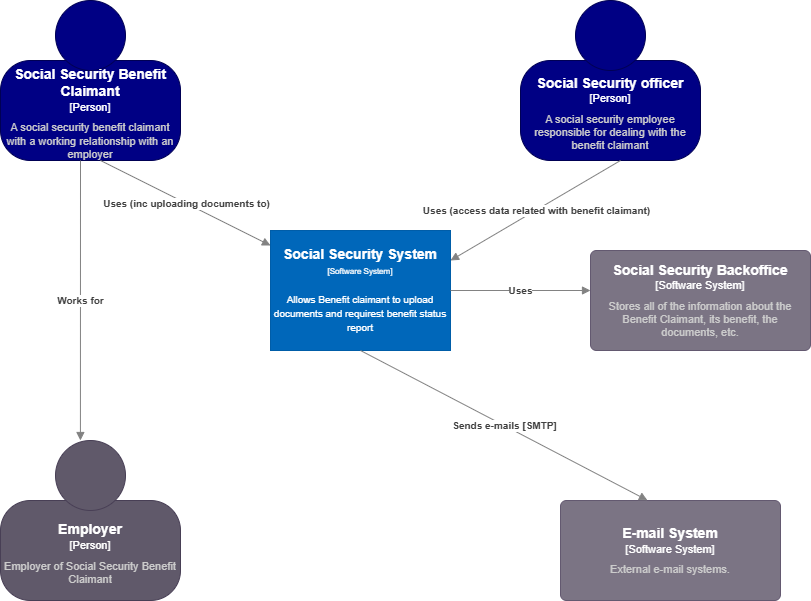

The diagram above was exported from draw.io. Its source (the exported page's mxGraphModel, read from the mxfile embedded in the PNG):
<mxGraphModel dx="1486" dy="918" grid="1" gridSize="10" guides="1" tooltips="1" connect="1" arrows="1" fold="1" page="1" pageScale="1" pageWidth="1169" pageHeight="827" math="0" shadow="0">
  <root>
    <mxCell id="0" />
    <mxCell id="1" parent="0" />
    <object label="&lt;div&gt;&lt;span style=&quot;font-size: 14px&quot;&gt;&lt;b&gt;%name%&lt;/b&gt;&lt;/span&gt;&lt;/div&gt;&lt;div&gt;&lt;span style=&quot;font-size: 8px&quot;&gt;[Software System]&lt;/span&gt;&lt;/div&gt;&lt;div&gt;&lt;span style=&quot;font-size: 8px&quot;&gt;&lt;br&gt;&lt;/span&gt;&lt;/div&gt;&lt;div&gt;&lt;font size=&quot;1&quot;&gt;%description%&lt;/font&gt;&lt;/div&gt;" placeholders="1" name="Social Security System" description="Allows Benefit claimant to upload documents and requirest benefit status report" id="VeUO8Z_Y1uuiud5LfWSS-1">
      <mxCell style="rounded=0;whiteSpace=wrap;html=1;fillColor=#0067BA;fontColor=#FFFFFF;strokeColor=#005DA8;resizable=0;rotatable=0;metaEdit=1;" parent="1" vertex="1">
        <mxGeometry x="470" y="320" width="180" height="120" as="geometry" />
      </mxCell>
    </object>
    <object label="&lt;font style=&quot;font-size: 14px&quot;&gt;&lt;b&gt;%A_NAME%&lt;/b&gt;&lt;/font&gt;&lt;br&gt;&lt;div&gt;&lt;font style=&quot;font-size: 11px&quot;&gt;[Person]&lt;/font&gt;&lt;/div&gt;&lt;div style=&quot;font-size: 6px&quot;&gt;&lt;br&gt;&lt;/div&gt;&lt;div style=&quot;font-size: 11px&quot;&gt;&lt;font color=&quot;#CCCCCC&quot;&gt;%B_DESCRIPTION%&lt;/font&gt;&lt;/div&gt;" A_NAME="Social Security Benefit Claimant" B_DESCRIPTION="A social security benefit claimant with a working relationship with an employer" placeholders="1" id="FLzrI5u8AWRQd4r4UTp0-1">
      <mxCell style="shape=stencil(tZTdboMwDIWfJpdFIVnHbiu6vUca3GEVEpRk6s/TL+BULVpTTWorceNz4OM42DBZ+1YNwAQ3qgcm10yI9qhtv9BviwGctyYq0W7JK9851ftUf6Ra+QF0IHGLB2hI9sHZHeyxCQmApgWHYXTlJ+OreM94yVpbYyIBrfEz58qPMIUmPssPBOPFkl5zTDVVMTf2EMCljKQy8fV/8BxbVM8Cl68C80LMz6J8Hvll4OoBsqyjkhsaWW+U3n07+2Oam3kmx40Tm/nmuTk/7wE/z73THk9pcyS/fwpb7DraiFxDmdjxUevgTj/QdTh4uHSzvLkZqZtq3kz1cOw/6SaVfi2T8As=);whiteSpace=wrap;html=1;rounded=1;fontColor=#ffffff;strokeColor=#000054;fillColor=#000084;spacing=5;spacingTop=65;arcSize=30;metaEdit=1;allowArrows=0;expand=0;recursiveResize=0;rotatable=0;resizable=0;" parent="1" vertex="1">
        <mxGeometry x="199.99999999999997" y="90" width="180" height="160" as="geometry" />
      </mxCell>
    </object>
    <object label="&lt;font style=&quot;font-size: 14px&quot;&gt;&lt;b&gt;%A_NAME%&lt;/b&gt;&lt;/font&gt;&lt;br&gt;&lt;div&gt;&lt;font style=&quot;font-size: 11px&quot;&gt;[Person]&lt;/font&gt;&lt;/div&gt;&lt;div style=&quot;font-size: 6px&quot;&gt;&lt;br&gt;&lt;/div&gt;&lt;div style=&quot;font-size: 11px&quot;&gt;&lt;font color=&quot;#CCCCCC&quot;&gt;%B_DESCRIPTION%&lt;/font&gt;&lt;/div&gt;" A_NAME="Employer" B_DESCRIPTION="Employer of Social Security Benefit Claimant" placeholders="1" id="FLzrI5u8AWRQd4r4UTp0-2">
      <mxCell style="shape=stencil(tZTdboMwDIWfJpdFIVnHbiu6vUca3GEVEpRk6s/TL+BULVpTTWorceNz4OM42DBZ+1YNwAQ3qgcm10yI9qhtv9BviwGctyYq0W7JK9851ftUf6Ra+QF0IHGLB2hI9sHZHeyxCQmApgWHYXTlJ+OreM94yVpbYyIBrfEz58qPMIUmPssPBOPFkl5zTDVVMTf2EMCljKQy8fV/8BxbVM8Cl68C80LMz6J8Hvll4OoBsqyjkhsaWW+U3n07+2Oam3kmx40Tm/nmuTk/7wE/z73THk9pcyS/fwpb7DraiFxDmdjxUevgTj/QdTh4uHSzvLkZqZtq3kz1cOw/6SaVfi2T8As=);whiteSpace=wrap;html=1;rounded=1;fontColor=#ffffff;strokeColor=#483F55;fillColor=#60596A;spacing=5;spacingTop=65;arcSize=30;allowArrows=0;recursiveResize=0;expand=0;metaEdit=1;resizable=0;rotatable=0;" parent="1" vertex="1">
        <mxGeometry x="200" y="530" width="180" height="160" as="geometry" />
      </mxCell>
    </object>
    <object label="&lt;font style=&quot;font-size: 14px&quot;&gt;&lt;b&gt;%A_NAME%&lt;/b&gt;&lt;/font&gt;&lt;br&gt;&lt;div&gt;&lt;font style=&quot;font-size: 11px&quot;&gt;[Person]&lt;/font&gt;&lt;/div&gt;&lt;div style=&quot;font-size: 6px&quot;&gt;&lt;br&gt;&lt;/div&gt;&lt;div style=&quot;font-size: 11px&quot;&gt;&lt;font color=&quot;#CCCCCC&quot;&gt;%B_DESCRIPTION%&lt;/font&gt;&lt;/div&gt;" A_NAME="Social Security officer" B_DESCRIPTION="A social security employee responsible for dealing with the benefit claimant" placeholders="1" id="FLzrI5u8AWRQd4r4UTp0-3">
      <mxCell style="shape=stencil(tZTdboMwDIWfJpdFIVnHbiu6vUca3GEVEpRk6s/TL+BULVpTTWorceNz4OM42DBZ+1YNwAQ3qgcm10yI9qhtv9BviwGctyYq0W7JK9851ftUf6Ra+QF0IHGLB2hI9sHZHeyxCQmApgWHYXTlJ+OreM94yVpbYyIBrfEz58qPMIUmPssPBOPFkl5zTDVVMTf2EMCljKQy8fV/8BxbVM8Cl68C80LMz6J8Hvll4OoBsqyjkhsaWW+U3n07+2Oam3kmx40Tm/nmuTk/7wE/z73THk9pcyS/fwpb7DraiFxDmdjxUevgTj/QdTh4uHSzvLkZqZtq3kz1cOw/6SaVfi2T8As=);whiteSpace=wrap;html=1;rounded=1;fontColor=#ffffff;strokeColor=#000054;fillColor=#000084;spacing=5;spacingTop=65;arcSize=30;metaEdit=1;allowArrows=0;expand=0;recursiveResize=0;rotatable=0;resizable=0;" parent="1" vertex="1">
        <mxGeometry x="720" y="90" width="180" height="160" as="geometry" />
      </mxCell>
    </object>
    <object label="&lt;font style=&quot;font-size: 14px&quot;&gt;&lt;b&gt;%A_NAME%&lt;/b&gt;&lt;/font&gt;&lt;br&gt;&lt;div&gt;&lt;font style=&quot;font-size: 11px&quot;&gt;[Software System]&lt;/font&gt;&lt;/div&gt;&lt;div style=&quot;font-size: 6px&quot;&gt;&lt;br&gt;&lt;/div&gt;&lt;div style=&quot;font-size: 11px&quot;&gt;&lt;font color=&quot;#CCCCCC&quot;&gt;%B_DESCRIPTION%&lt;/font&gt;&lt;/div&gt;" placeholders="1" A_NAME="Social Security Backoffice" B_DESCRIPTION="Stores all of the information about the Benefit Claimant, its benefit, the documents, etc." id="FLzrI5u8AWRQd4r4UTp0-4">
      <mxCell style="rounded=1;whiteSpace=wrap;html=1;fontColor=#ffffff;arcSize=6;metaEdit=1;points=[[0.25,0,0],[0.5,0,0],[0.75,0,0],[1,0.25,0],[1,0.5,0],[1,0.75,0],[0.75,1,0],[0.5,1,0],[0.25,1,0],[0,0.75,0],[0,0.5,0],[0,0.25,0]];resizable=0;editable=1;fillColor=#7b7484;strokeColor=#635970;movableLabel=0;allowArrows=0;rotatable=0;imageWidth=24;spacing=5;" parent="1" vertex="1">
        <mxGeometry x="790" y="340" width="220" height="100" as="geometry" />
      </mxCell>
    </object>
    <object label="&lt;font style=&quot;font-size: 14px&quot;&gt;&lt;b&gt;%A_NAME%&lt;/b&gt;&lt;/font&gt;&lt;br&gt;&lt;div&gt;&lt;font style=&quot;font-size: 11px&quot;&gt;[Software System]&lt;/font&gt;&lt;/div&gt;&lt;div style=&quot;font-size: 6px&quot;&gt;&lt;br&gt;&lt;/div&gt;&lt;div style=&quot;font-size: 11px&quot;&gt;&lt;font color=&quot;#CCCCCC&quot;&gt;%B_DESCRIPTION%&lt;/font&gt;&lt;/div&gt;" placeholders="1" A_NAME="E-mail System" B_DESCRIPTION="External e-mail systems." id="FLzrI5u8AWRQd4r4UTp0-5">
      <mxCell style="rounded=1;whiteSpace=wrap;html=1;fontColor=#ffffff;arcSize=6;metaEdit=1;points=[[0.25,0,0],[0.5,0,0],[0.75,0,0],[1,0.25,0],[1,0.5,0],[1,0.75,0],[0.75,1,0],[0.5,1,0],[0.25,1,0],[0,0.75,0],[0,0.5,0],[0,0.25,0]];resizable=0;editable=1;fillColor=#7b7484;strokeColor=#635970;movableLabel=0;allowArrows=0;rotatable=0;imageWidth=24;spacing=5;" parent="1" vertex="1">
        <mxGeometry x="760" y="590" width="220" height="100" as="geometry" />
      </mxCell>
    </object>
    <object label="&lt;div&gt;&lt;b&gt;%A_DESCRIPTION%&lt;/b&gt;&lt;br&gt;&lt;/div&gt;" placeholders="1" A_DESCRIPTION="Uses (inc uploading documents to)" id="FLzrI5u8AWRQd4r4UTp0-6">
      <mxCell style="endArrow=block;html=1;fontSize=10;fontColor=#404040;strokeWidth=1;endFill=1;strokeColor=#828282;elbow=vertical;metaEdit=1;backgroundOutline=0;editable=1;jumpStyle=arc;jumpSize=14;rounded=0;" parent="1" target="VeUO8Z_Y1uuiud5LfWSS-1" edge="1">
        <mxGeometry width="50" height="50" relative="1" as="geometry">
          <mxPoint x="300" y="250" as="sourcePoint" />
          <mxPoint x="540" y="250" as="targetPoint" />
        </mxGeometry>
      </mxCell>
    </object>
    <object label="&lt;div&gt;&lt;b&gt;%A_DESCRIPTION%&lt;/b&gt;&lt;br&gt;&lt;/div&gt;" placeholders="1" A_DESCRIPTION="Uses (access data related with benefit claimant)" id="FLzrI5u8AWRQd4r4UTp0-8">
      <mxCell style="endArrow=block;html=1;fontSize=10;fontColor=#404040;strokeWidth=1;endFill=1;strokeColor=#828282;elbow=vertical;metaEdit=1;backgroundOutline=0;editable=1;jumpStyle=arc;jumpSize=14;rounded=0;entryX=1;entryY=0.25;entryDx=0;entryDy=0;" parent="1" target="VeUO8Z_Y1uuiud5LfWSS-1" edge="1">
        <mxGeometry width="50" height="50" relative="1" as="geometry">
          <mxPoint x="820" y="250" as="sourcePoint" />
          <mxPoint x="1060" y="250" as="targetPoint" />
        </mxGeometry>
      </mxCell>
    </object>
    <object label="&lt;div&gt;&lt;b&gt;%A_DESCRIPTION%&lt;/b&gt;&lt;br&gt;&lt;/div&gt;" placeholders="1" A_DESCRIPTION="Works for" id="FLzrI5u8AWRQd4r4UTp0-9">
      <mxCell style="endArrow=block;html=1;fontSize=10;fontColor=#404040;strokeWidth=1;endFill=1;strokeColor=#828282;elbow=vertical;metaEdit=1;backgroundOutline=0;editable=1;jumpStyle=arc;jumpSize=14;rounded=0;entryX=0.444;entryY=0;entryDx=0;entryDy=0;entryPerimeter=0;" parent="1" target="FLzrI5u8AWRQd4r4UTp0-2" edge="1">
        <mxGeometry width="50" height="50" relative="1" as="geometry">
          <mxPoint x="280" y="250" as="sourcePoint" />
          <mxPoint x="520" y="250" as="targetPoint" />
        </mxGeometry>
      </mxCell>
    </object>
    <object label="&lt;div&gt;&lt;b&gt;%A_DESCRIPTION%&lt;/b&gt;&lt;br&gt;&lt;/div&gt;" placeholders="1" A_DESCRIPTION="Uses" id="FLzrI5u8AWRQd4r4UTp0-10">
      <mxCell style="endArrow=block;html=1;fontSize=10;fontColor=#404040;strokeWidth=1;endFill=1;strokeColor=#828282;elbow=vertical;metaEdit=1;backgroundOutline=0;editable=1;jumpStyle=arc;jumpSize=14;rounded=0;" parent="1" source="VeUO8Z_Y1uuiud5LfWSS-1" edge="1">
        <mxGeometry width="50" height="50" relative="1" as="geometry">
          <mxPoint x="660" y="380" as="sourcePoint" />
          <mxPoint x="790" y="380" as="targetPoint" />
        </mxGeometry>
      </mxCell>
    </object>
    <object label="&lt;div&gt;&lt;b&gt;%A_DESCRIPTION%&lt;/b&gt;&lt;br&gt;&lt;/div&gt;" placeholders="1" A_DESCRIPTION="Sends e-mails [SMTP]" id="FLzrI5u8AWRQd4r4UTp0-11">
      <mxCell style="endArrow=block;html=1;fontSize=10;fontColor=#404040;strokeWidth=1;endFill=1;strokeColor=#828282;elbow=vertical;metaEdit=1;backgroundOutline=0;editable=1;jumpStyle=arc;jumpSize=14;rounded=0;entryX=0.395;entryY=-0.002;entryDx=0;entryDy=0;entryPerimeter=0;" parent="1" target="FLzrI5u8AWRQd4r4UTp0-5" edge="1">
        <mxGeometry width="50" height="50" relative="1" as="geometry">
          <mxPoint x="560" y="440" as="sourcePoint" />
          <mxPoint x="800" y="440" as="targetPoint" />
        </mxGeometry>
      </mxCell>
    </object>
  </root>
</mxGraphModel>